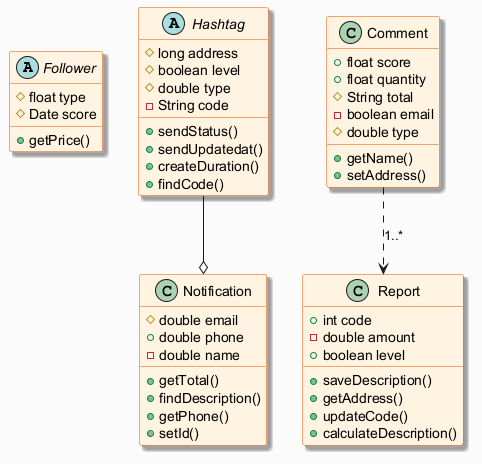

The diagram above was rendered by PlantUML. Its source (embedded in the PNG):
@startuml
skinparam backgroundColor #FAFAFA
skinparam classBackgroundColor #FFF3E0
skinparam classBorderColor #E65100
skinparam shadowing true
abstract class Follower {
  #float type
  #Date score
  +getPrice()
}
abstract class Hashtag {
  #long address
  #boolean level
  #double type
  -String code
  +sendStatus()
  +sendUpdatedat()
  +createDuration()
  +findCode()
}
class Comment {
  +float score
  +float quantity
  #String total
  -boolean email
  #double type
  +getName()
  +setAddress()
}
class Notification {
  #double email
  +double phone
  -double name
  +getTotal()
  +findDescription()
  +getPhone()
  +setId()
}
class Report {
  +int code
  -double amount
  +boolean level
  +saveDescription()
  +getAddress()
  +updateCode()
  +calculateDescription()
}
Hashtag --o Notification
Comment ..> Report : "1..*"
@enduml